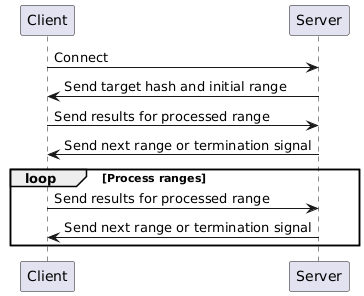

The diagram above was rendered by PlantUML. Its source (embedded in the PNG):
@startuml
participant Client
participant Server

Client -> Server: Connect
Server -> Client: Send target hash and initial range
Client -> Server: Send results for processed range
Server -> Client: Send next range or termination signal

loop Process ranges
    Client -> Server: Send results for processed range
    Server -> Client: Send next range or termination signal
end
@enduml